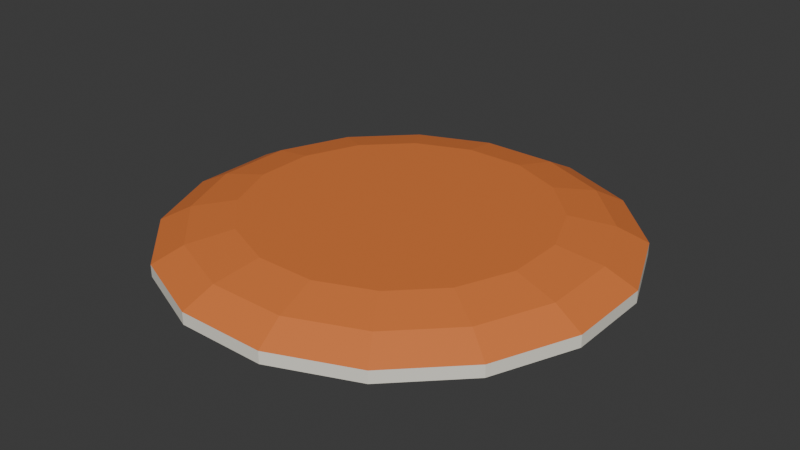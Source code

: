 # Source: source.blend  (saved by Blender 4.3.34; exported with 4.5.12 LTS)
import bpy
from mathutils import Matrix  # noqa: F401  (used for matrix-valued properties, if any)

bpy.ops.wm.read_factory_settings(use_empty=True)
scene = bpy.context.scene
scene.name = 'Scene'

# ---- collections
col_collection = bpy.data.collections.new('Collection'); scene.collection.children.link(col_collection)

# ---- materials (node trees are filled in below, after node groups)
mat_disc_warmorangetop = bpy.data.materials.new('Disc_WarmOrangeTop')
mat_disc_warmorangetop.diffuse_color = (0.76, 0.2, 0.045, 1.0)
mat_disc_ivorycontinuousrim = bpy.data.materials.new('Disc_IvoryContinuousRim')
mat_disc_ivorycontinuousrim.diffuse_color = (0.85, 0.82, 0.72, 1.0)

# ---- material node trees
mat_disc_warmorangetop.use_nodes = True; mat_disc_warmorangetop.node_tree.nodes.clear()
_N = mat_disc_warmorangetop.node_tree.nodes; _L = mat_disc_warmorangetop.node_tree.links
n0 = _N.new('ShaderNodeBsdfPrincipled'); n0.name = 'Principled BSDF'; n0.location = (10, 300)
n0.inputs[0].default_value = (0.76, 0.2, 0.045, 1.0)
n0.inputs[2].default_value = 0.63
n1 = _N.new('ShaderNodeOutputMaterial'); n1.name = 'Material Output'; n1.location = (300, 300)
_L.new(n0.outputs[0], n1.inputs[0])
n1.is_active_output = True
mat_disc_ivorycontinuousrim.use_nodes = True; mat_disc_ivorycontinuousrim.node_tree.nodes.clear()
_N = mat_disc_ivorycontinuousrim.node_tree.nodes; _L = mat_disc_ivorycontinuousrim.node_tree.links
n0 = _N.new('ShaderNodeBsdfPrincipled'); n0.name = 'Principled BSDF'; n0.location = (10, 300)
n0.inputs[0].default_value = (0.85, 0.82, 0.72, 1.0)
n0.inputs[2].default_value = 0.69
n1 = _N.new('ShaderNodeOutputMaterial'); n1.name = 'Material Output'; n1.location = (300, 300)
_L.new(n0.outputs[0], n1.inputs[0])
n1.is_active_output = True

# ---- world
world_world = bpy.data.worlds.new('World'); scene.world = world_world
world_world.use_nodes = True; world_world.node_tree.nodes.clear()
_N = world_world.node_tree.nodes; _L = world_world.node_tree.links
n0 = _N.new('ShaderNodeOutputWorld'); n0.name = 'World Output'; n0.location = (300, 300)
n1 = _N.new('ShaderNodeBackground'); n1.name = 'Background'; n1.location = (10, 300)
n1.inputs[0].default_value = (0.05088, 0.05088, 0.05088, 1.0)
_L.new(n1.outputs[0], n0.inputs[0])
n0.is_active_output = True
world_world.color = (0.05088, 0.05088, 0.05088)
world_world.sun_shadow_jitter_overblur = 0.0

# ---- meshes
me_continuousrecessedrimflyingdiscshell = bpy.data.meshes.new('ContinuousRecessedRimFlyingDiscShell')
me_continuousrecessedrimflyingdiscshell.from_pydata([(0.09808, 0.01951, 0.024), (0.08315, 0.05556, 0.024), (0.1081, 0.07222, 0.018), (0.1275, 0.02536, 0.018), (0.05556, 0.08315, 0.024), (0.07222, 0.1081, 0.018), (0.01951, 0.09808, 0.024), (0.02536, 0.1275, 0.018), (-0.01951, 0.09808, 0.024), (-0.02536, 0.1275, 0.018), (-0.05556, 0.08315, 0.024), (-0.07222, 0.1081, 0.018), (-0.08315, 0.05556, 0.024), (-0.1081, 0.07222, 0.018), (-0.09808, 0.01951, 0.024), (-0.1275, 0.02536, 0.018), (-0.09808, -0.01951, 0.024), (-0.1275, -0.02536, 0.018), (-0.08315, -0.05556, 0.024), (-0.1081, -0.07222, 0.018), (-0.05556, -0.08315, 0.024), (-0.07222, -0.1081, 0.018), (-0.01951, -0.09808, 0.024), (-0.02536, -0.1275, 0.018), (0.01951, -0.09808, 0.024), (0.02536, -0.1275, 0.018), (0.05556, -0.08315, 0.024), (0.07222, -0.1081, 0.018), (0.08315, -0.05556, 0.024), (0.1081, -0.07222, 0.018), (0.09808, -0.01951, 0.024), (0.1275, -0.02536, 0.018), (0.1247, 0.08334, 0.008), (0.1471, 0.02926, 0.008), (0.08334, 0.1247, 0.008), (0.02926, 0.1471, 0.008), (-0.02926, 0.1471, 0.008), (-0.08334, 0.1247, 0.008), (-0.1247, 0.08334, 0.008), (-0.1471, 0.02926, 0.008), (-0.1471, -0.02926, 0.008), (-0.1247, -0.08334, 0.008), (-0.08334, -0.1247, 0.008), (-0.02926, -0.1471, 0.008), (0.02926, -0.1471, 0.008), (0.08334, -0.1247, 0.008), (0.1247, -0.08334, 0.008), (0.1471, -0.02926, 0.008), (0.1247, 0.08334, 0.0), (0.1471, 0.02926, 0.0), (0.08334, 0.1247, 0.0), (0.02926, 0.1471, 0.0), (-0.02926, 0.1471, 0.0), (-0.08334, 0.1247, 0.0), (-0.1247, 0.08334, 0.0), (-0.1471, 0.02926, 0.0), (-0.1471, -0.02926, 0.0), (-0.1247, -0.08334, 0.0), (-0.08334, -0.1247, 0.0), (-0.02926, -0.1471, 0.0), (0.02926, -0.1471, 0.0), (0.08334, -0.1247, 0.0), (0.1247, -0.08334, 0.0), (0.1471, -0.02926, 0.0), (0.1098, 0.07334, 0.0), (0.1295, 0.02575, 0.0), (0.07334, 0.1098, 0.0), (0.02575, 0.1295, 0.0), (-0.02575, 0.1295, 0.0), (-0.07334, 0.1098, 0.0), (-0.1098, 0.07334, 0.0), (-0.1295, 0.02575, 0.0), (-0.1295, -0.02575, 0.0), (-0.1098, -0.07334, 0.0), (-0.07334, -0.1098, 0.0), (-0.02575, -0.1295, 0.0), (0.02575, -0.1295, 0.0), (0.07334, -0.1098, 0.0), (0.1098, -0.07334, 0.0), (0.1295, -0.02575, 0.0), (0.1098, 0.07334, 0.006), (0.1295, 0.02575, 0.006), (0.07334, 0.1098, 0.006), (0.02575, 0.1295, 0.006), (-0.02575, 0.1295, 0.006), (-0.07334, 0.1098, 0.006), (-0.1098, 0.07334, 0.006), (-0.1295, 0.02575, 0.006), (-0.1295, -0.02575, 0.006), (-0.1098, -0.07334, 0.006), (-0.07334, -0.1098, 0.006), (-0.02575, -0.1295, 0.006), (0.02575, -0.1295, 0.006), (0.07334, -0.1098, 0.006), (0.1098, -0.07334, 0.006), (0.1295, -0.02575, 0.006), (0.08315, 0.05556, 0.012), (0.09808, 0.01951, 0.012), (0.05556, 0.08315, 0.012), (0.01951, 0.09808, 0.012), (-0.01951, 0.09808, 0.012), (-0.05556, 0.08315, 0.012), (-0.08315, 0.05556, 0.012), (-0.09808, 0.01951, 0.012), (-0.09808, -0.01951, 0.012), (-0.08315, -0.05556, 0.012), (-0.05556, -0.08315, 0.012), (-0.01951, -0.09808, 0.012), (0.01951, -0.09808, 0.012), (0.05556, -0.08315, 0.012), (0.08315, -0.05556, 0.012), (0.09808, -0.01951, 0.012)], [], [(2, 1, 0), (3, 2, 0), (5, 4, 1), (2, 5, 1), (7, 6, 4), (5, 7, 4), (9, 8, 6), (7, 9, 6), (11, 10, 8), (9, 11, 8), (13, 12, 10), (11, 13, 10), (15, 14, 12), (13, 15, 12), (17, 16, 14), (15, 17, 14), (19, 18, 16), (17, 19, 16), (21, 20, 18), (19, 21, 18), (23, 22, 20), (21, 23, 20), (25, 24, 22), (23, 25, 22), (27, 26, 24), (25, 27, 24), (29, 28, 26), (27, 29, 26), (31, 30, 28), (29, 31, 28), (3, 0, 30), (31, 3, 30), (32, 2, 3), (33, 32, 3), (34, 5, 2), (32, 34, 2), (35, 7, 5), (34, 35, 5), (36, 9, 7), (35, 36, 7), (37, 11, 9), (36, 37, 9), (38, 13, 11), (37, 38, 11), (39, 15, 13), (38, 39, 13), (40, 17, 15), (39, 40, 15), (41, 19, 17), (40, 41, 17), (42, 21, 19), (41, 42, 19), (43, 23, 21), (42, 43, 21), (44, 25, 23), (43, 44, 23), (45, 27, 25), (44, 45, 25), (46, 29, 27), (45, 46, 27), (47, 31, 29), (46, 47, 29), (33, 3, 31), (47, 33, 31), (48, 32, 33), (49, 48, 33), (50, 34, 32), (48, 50, 32), (51, 35, 34), (50, 51, 34), (52, 36, 35), (51, 52, 35), (53, 37, 36), (52, 53, 36), (54, 38, 37), (53, 54, 37), (55, 39, 38), (54, 55, 38), (56, 40, 39), (55, 56, 39), (57, 41, 40), (56, 57, 40), (58, 42, 41), (57, 58, 41), (59, 43, 42), (58, 59, 42), (60, 44, 43), (59, 60, 43), (61, 45, 44), (60, 61, 44), (62, 46, 45), (61, 62, 45), (63, 47, 46), (62, 63, 46), (49, 33, 47), (63, 49, 47), (64, 48, 49), (65, 64, 49), (66, 50, 48), (64, 66, 48), (67, 51, 50), (66, 67, 50), (68, 52, 51), (67, 68, 51), (69, 53, 52), (68, 69, 52), (70, 54, 53), (69, 70, 53), (71, 55, 54), (70, 71, 54), (72, 56, 55), (71, 72, 55), (73, 57, 56), (72, 73, 56), (74, 58, 57), (73, 74, 57), (75, 59, 58), (74, 75, 58), (76, 60, 59), (75, 76, 59), (77, 61, 60), (76, 77, 60), (78, 62, 61), (77, 78, 61), (79, 63, 62), (78, 79, 62), (65, 49, 63), (79, 65, 63), (80, 64, 65), (81, 80, 65), (82, 66, 64), (80, 82, 64), (83, 67, 66), (82, 83, 66), (84, 68, 67), (83, 84, 67), (85, 69, 68), (84, 85, 68), (86, 70, 69), (85, 86, 69), (87, 71, 70), (86, 87, 70), (88, 72, 71), (87, 88, 71), (89, 73, 72), (88, 89, 72), (90, 74, 73), (89, 90, 73), (91, 75, 74), (90, 91, 74), (92, 76, 75), (91, 92, 75), (93, 77, 76), (92, 93, 76), (94, 78, 77), (93, 94, 77), (95, 79, 78), (94, 95, 78), (81, 65, 79), (95, 81, 79), (96, 80, 81), (97, 96, 81), (98, 82, 80), (96, 98, 80), (99, 83, 82), (98, 99, 82), (100, 84, 83), (99, 100, 83), (101, 85, 84), (100, 101, 84), (102, 86, 85), (101, 102, 85), (103, 87, 86), (102, 103, 86), (104, 88, 87), (103, 104, 87), (105, 89, 88), (104, 105, 88), (106, 90, 89), (105, 106, 89), (107, 91, 90), (106, 107, 90), (108, 92, 91), (107, 108, 91), (109, 93, 92), (108, 109, 92), (110, 94, 93), (109, 110, 93), (111, 95, 94), (110, 111, 94), (97, 81, 95), (111, 97, 95), (0, 1, 4), (0, 4, 6), (0, 6, 8), (0, 8, 10), (0, 10, 12), (0, 12, 14), (0, 14, 16), (0, 16, 18), (0, 18, 20), (0, 20, 22), (0, 22, 24), (0, 24, 26), (0, 26, 28), (0, 28, 30), (98, 96, 97), (99, 98, 97), (100, 99, 97), (101, 100, 97), (102, 101, 97), (103, 102, 97), (104, 103, 97), (105, 104, 97), (106, 105, 97), (107, 106, 97), (108, 107, 97), (109, 108, 97), (110, 109, 97), (111, 110, 97)])
me_continuousrecessedrimflyingdiscshell.polygons.foreach_set('material_index', [0, 0, 0, 0, 0, 0, 0, 0, 0, 0, 0, 0, 0, 0, 0, 0, 0, 0, 0, 0, 0, 0, 0, 0, 0, 0, 0, 0, 0, 0, 0, 0, 0, 0, 0, 0, 0, 0, 0, 0, 0, 0, 0, 0, 0, 0, 0, 0, 0, 0, 0, 0, 0, 0, 0, 0, 0, 0, 0, 0, 0, 0, 0, 0, 1, 1, 1, 1, 1, 1, 1, 1, 1, 1, 1, 1, 1, 1, 1, 1, 1, 1, 1, 1, 1, 1, 1, 1, 1, 1, 1, 1, 1, 1, 1, 1, 1, 1, 1, 1, 1, 1, 1, 1, 1, 1, 1, 1, 1, 1, 1, 1, 1, 1, 1, 1, 1, 1, 1, 1, 1, 1, 1, 1, 1, 1, 1, 1, 1, 1, 1, 1, 1, 1, 1, 1, 1, 1, 1, 1, 1, 1, 1, 1, 1, 1, 1, 1, 1, 1, 1, 1, 1, 1, 1, 1, 1, 1, 1, 1, 0, 0, 0, 0, 0, 0, 0, 0, 0, 0, 0, 0, 0, 0, 0, 0, 0, 0, 0, 0, 0, 0, 0, 0, 0, 0, 0, 0, 0, 0, 0, 0, 0, 0, 0, 0, 0, 0, 0, 0, 0, 0, 0, 0, 0, 0, 0, 0, 0, 0, 0, 0, 0, 0, 0, 0, 0, 0, 0, 0])
me_continuousrecessedrimflyingdiscshell.materials.append(mat_disc_warmorangetop)
me_continuousrecessedrimflyingdiscshell.materials.append(mat_disc_ivorycontinuousrim)
me_continuousrecessedrimflyingdiscshell.update()

# ---- objects
ob_onerecessedrimflyingdisc = bpy.data.objects.new('OneRecessedRimFlyingDisc', None)
ob_continuousrecessedrimflyingdiscshell = bpy.data.objects.new('ContinuousRecessedRimFlyingDiscShell', me_continuousrecessedrimflyingdiscshell)

# ---- transforms, parenting, visibility, modifiers, constraints
ob_onerecessedrimflyingdisc.location = (0.0, 0.0, 0.0)
ob_continuousrecessedrimflyingdiscshell.parent = ob_onerecessedrimflyingdisc
ob_continuousrecessedrimflyingdiscshell.location = (0.0, 0.0, 0.0)

# ---- collection membership
scene.collection.objects.link(ob_onerecessedrimflyingdisc)
scene.collection.objects.link(ob_continuousrecessedrimflyingdiscshell)

# ---- scene / render settings (as saved in the file)
scene.frame_start = 1; scene.frame_end = 250; scene.frame_set(1)
scene.render.engine = 'CYCLES'
scene.render.use_compositing = False
scene.cycles.use_denoising = False
scene.cycles.samples = 128
scene.cycles.use_adaptive_sampling = False
scene.cycles.seed = 17
bpy.context.view_layer.update()

# ---- added for rendering (the .blend has no active camera and no usable light): camera, sun
cam_auto = bpy.data.cameras.new('AutoCamera')
cam_auto.lens = 50.0
cam_auto.sensor_width = 36.0
cam_auto.clip_end = 1000.0
ob_auto_camera = bpy.data.objects.new('AutoCamera', cam_auto)
scene.collection.objects.link(ob_auto_camera)
ob_auto_camera.location = (0.385637, -0.462764, 0.320509)
ob_auto_camera.rotation_euler = (1.09748, -7.21219e-08, 0.694738)
scene.camera = ob_auto_camera
light_auto_sun = bpy.data.lights.new('AutoSun', 'SUN')
light_auto_sun.energy = 3.0
light_auto_sun.angle = 0.0523599
ob_auto_sun = bpy.data.objects.new('AutoSun', light_auto_sun)
scene.collection.objects.link(ob_auto_sun)
ob_auto_sun.rotation_euler = (0.872665, 0.174533, 0.523599)
bpy.context.view_layer.update()
